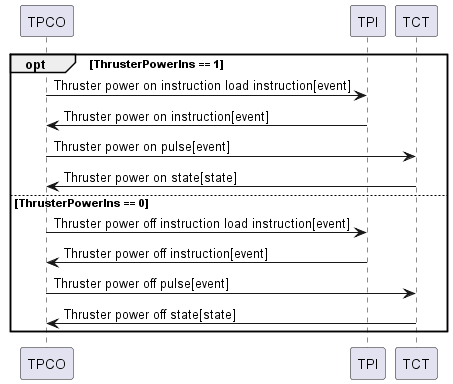

The diagram above was rendered by PlantUML. Its source (embedded in the PNG):
@startuml
opt ThrusterPowerIns == 1
	TPCO -> TPI : Thruster power on instruction load instruction[event]
	TPI -> TPCO : Thruster power on instruction[event]
	TPCO -> TCT : Thruster power on pulse[event]
	TCT -> TPCO : Thruster power on state[state]
else ThrusterPowerIns == 0
	TPCO -> TPI : Thruster power off instruction load instruction[event]
	TPI -> TPCO : Thruster power off instruction[event]
	TPCO -> TCT : Thruster power off pulse[event]
	TCT -> TPCO : Thruster power off state[state]
end
@enduml